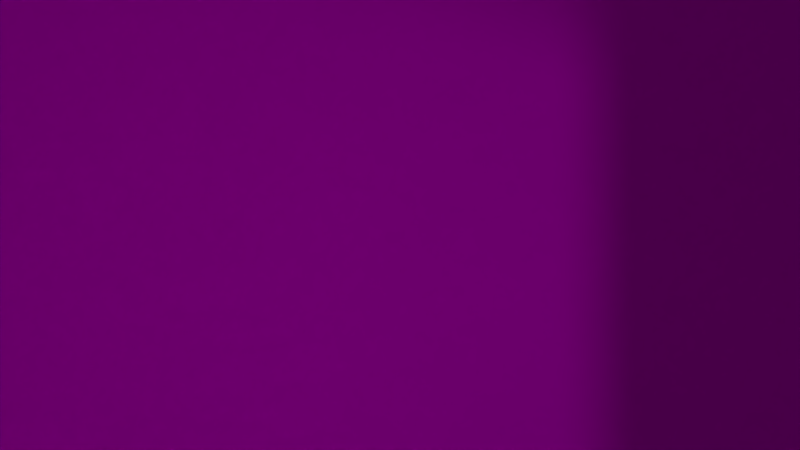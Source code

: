# Source: JK-shot9.blend  (saved by Blender 2.76.0; exported with 4.5.12 LTS)
import bpy
from mathutils import Matrix  # noqa: F401  (used for matrix-valued properties, if any)

bpy.ops.wm.read_factory_settings(use_empty=True)
scene = bpy.context.scene
scene.name = 'Scene'

# ---- collections
col_collection_1 = bpy.data.collections.new('Collection 1'); scene.collection.children.link(col_collection_1)
col_vorhang = bpy.data.collections.new('Vorhang')  # instanced only; not linked into the scene
col_wolke = bpy.data.collections.new('Wolke')  # instanced only; not linked into the scene
col_snowglobe = bpy.data.collections.new('SnowGlobe')  # instanced only; not linked into the scene
col_jojo = bpy.data.collections.new('JoJo')  # instanced only; not linked into the scene
col_regal = bpy.data.collections.new('Regal')  # instanced only; not linked into the scene
col_b_cher_001 = bpy.data.collections.new('Bücher.001')  # instanced only; not linked into the scene
col_full_mobile_001 = bpy.data.collections.new('Full Mobile.001')  # instanced only; not linked into the scene
col_minion_002 = bpy.data.collections.new('minion.002')  # instanced only; not linked into the scene

# ---- images (referenced by path relative to the original .blend; pixels are not part of the script)
import os
ASSET_DIR = os.environ.get("B2B_ASSET_DIR", "")  # directory of the original .blend (textures are referenced by path, not embedded)
HERE = os.path.dirname(os.path.abspath(__file__))  # packed textures are extracted next to this script under _unpacked/

def load_image(name, relpath, width, height, colorspace="sRGB"):
    """Load a texture the original file referenced (path relative to the .blend, or extracted next to this script)."""
    p = next((c for c in (os.path.join(HERE, relpath), os.path.join(ASSET_DIR, relpath)) if relpath and os.path.exists(c)), "")
    if p:
        img = bpy.data.images.load(p, check_existing=True)
        img.name = name
    else:  # same state as the original file: an image datablock whose file is absent (Cycles renders it pink)
        img = bpy.data.images.new(name, width, height)
        img.source = "FILE"
        img.filepath = "//" + (relpath or name)
    img.colorspace_settings.name = colorspace
    return img
img_wolkentapete_png = load_image('wolkentapete.png', 'wolkentapete.png', 1024, 1024, 'sRGB')
img_mond_jpg = load_image('mond.jpg', 'mond.jpg', 1024, 1024, 'sRGB')
img_nightsky2_jpg = load_image('nightSky2.jpg', 'nightSky2.jpg', 1024, 1024, 'sRGB')
img_laminat_jpg = load_image('laminat.jpg', 'laminat.jpg', 1024, 1024, 'sRGB')

# ---- materials (node trees are filled in below, after node groups)
mat_material = bpy.data.materials.new('Material')
mat_material.alpha_threshold = 0.0
mat_material.roughness = 0.5
mat_material_004 = bpy.data.materials.new('Material.004')
mat_material_004.alpha_threshold = 0.0
mat_material_004.roughness = 0.5
mat_material_003 = bpy.data.materials.new('Material.003')
mat_material_003.alpha_threshold = 0.0
mat_material_003.roughness = 0.5
mat_material_007 = bpy.data.materials.new('Material.007')
mat_material_007.alpha_threshold = 0.0
mat_material_007.roughness = 0.5
mat_material_002 = bpy.data.materials.new('Material.002')
mat_material_002.alpha_threshold = 0.0
mat_material_002.roughness = 0.5
mat_material_001 = bpy.data.materials.new('Material.001')
mat_material_001.alpha_threshold = 0.0
mat_material_001.roughness = 0.5

# ---- material node trees
mat_material.use_nodes = True; mat_material.node_tree.nodes.clear()
_N = mat_material.node_tree.nodes; _L = mat_material.node_tree.links
n0 = _N.new('ShaderNodeOutputMaterial'); n0.name = 'Material Output'; n0.location = (300, 300)
n1 = _N.new('ShaderNodeBsdfDiffuse'); n1.name = 'Diffuse BSDF'; n1.location = (10, 300)
n2 = _N.new('ShaderNodeTexImage'); n2.name = 'Image Texture'; n2.location = (-180, 300)
n2.width = 140
n2.image = img_wolkentapete_png
_L.new(n1.outputs[0], n0.inputs[0])
_L.new(n2.outputs[0], n1.inputs[0])
n0.is_active_output = True
mat_material_004.use_nodes = True; mat_material_004.node_tree.nodes.clear()
_N = mat_material_004.node_tree.nodes; _L = mat_material_004.node_tree.links
n0 = _N.new('ShaderNodeOutputMaterial'); n0.name = 'Material Output'; n0.location = (300, 300)
n1 = _N.new('ShaderNodeBsdfDiffuse'); n1.name = 'Diffuse BSDF'; n1.location = (10, 300)
_L.new(n1.outputs[0], n0.inputs[0])
n0.is_active_output = True
mat_material_003.use_nodes = True; mat_material_003.node_tree.nodes.clear()
_N = mat_material_003.node_tree.nodes; _L = mat_material_003.node_tree.links
n0 = _N.new('ShaderNodeOutputMaterial'); n0.name = 'Material Output'; n0.location = (300, 300)
n1 = _N.new('ShaderNodeBsdfDiffuse'); n1.name = 'Diffuse BSDF'; n1.location = (10, 300)
n1.inputs[0].default_value = (0.2462, 0.2462, 0.2462, 1.0)
_L.new(n1.outputs[0], n0.inputs[0])
n0.is_active_output = True
mat_material_007.use_nodes = True; mat_material_007.node_tree.nodes.clear()
_N = mat_material_007.node_tree.nodes; _L = mat_material_007.node_tree.links
n0 = _N.new('ShaderNodeOutputMaterial'); n0.name = 'Material Output'; n0.location = (300, 300)
n1 = _N.new('ShaderNodeTexImage'); n1.name = 'Image Texture'; n1.location = (-180, 300)
n1.width = 140
n1.image = img_mond_jpg
n2 = _N.new('ShaderNodeEmission'); n2.name = 'Emission'; n2.location = (110, 300)
n2.inputs[1].default_value = 50.0
_L.new(n2.outputs[0], n0.inputs[0])
_L.new(n1.outputs[0], n2.inputs[0])
n0.is_active_output = True
mat_material_002.use_nodes = True; mat_material_002.node_tree.nodes.clear()
_N = mat_material_002.node_tree.nodes; _L = mat_material_002.node_tree.links
n0 = _N.new('ShaderNodeOutputMaterial'); n0.name = 'Material Output'; n0.location = (300, 300)
n1 = _N.new('ShaderNodeBsdfDiffuse'); n1.name = 'Diffuse BSDF'; n1.location = (10, 300)
n2 = _N.new('ShaderNodeTexImage'); n2.name = 'Image Texture'; n2.location = (-180, 300)
n2.width = 140
n2.image = img_nightsky2_jpg
_L.new(n1.outputs[0], n0.inputs[0])
_L.new(n2.outputs[0], n1.inputs[0])
n0.is_active_output = True
mat_material_001.use_nodes = True; mat_material_001.node_tree.nodes.clear()
_N = mat_material_001.node_tree.nodes; _L = mat_material_001.node_tree.links
n0 = _N.new('ShaderNodeOutputMaterial'); n0.name = 'Material Output'; n0.location = (300, 300)
n1 = _N.new('ShaderNodeTexImage'); n1.name = 'Image Texture'; n1.location = (-180, 300)
n1.width = 140
n1.image = img_laminat_jpg
n2 = _N.new('ShaderNodeBsdfDiffuse'); n2.name = 'Diffuse BSDF'; n2.location = (44, 361)
_L.new(n2.outputs[0], n0.inputs[0])
_L.new(n1.outputs[0], n2.inputs[0])
n0.is_active_output = True

# ---- world
world_world = bpy.data.worlds.new('World'); scene.world = world_world
world_world.color = (0.05088, 0.05088, 0.05088)
world_world.use_sun_shadow = False
world_world.sun_shadow_jitter_overblur = 0.0
world_world.cycles.sampling_method = 'MANUAL'
world_world.cycles.sample_map_resolution = 256

# ---- cameras
cam_camera_004 = bpy.data.cameras.new('Camera.004')
cam_camera_004.clip_end = 100.0
cam_camera_004.lens = 35.0
cam_camera_004.sensor_width = 32.0
cam_camera_004.sensor_height = 18.0
cam_camera_004.display_size = 2.0
cam_camera_004.dof.focus_distance = 0.0
cam_camera_003 = bpy.data.cameras.new('Camera.003')
cam_camera_003.clip_end = 100.0
cam_camera_003.lens = 30.45
cam_camera_003.sensor_width = 6.23
cam_camera_003.sensor_height = 18.0
cam_camera_003.display_size = 2.0
cam_camera_003.dof.focus_distance = 0.0
cam_camera_002 = bpy.data.cameras.new('Camera.002')
cam_camera_002.clip_end = 100.0
cam_camera_002.lens = 35.0
cam_camera_002.sensor_width = 32.0
cam_camera_002.sensor_height = 18.0
cam_camera_002.display_size = 2.0
cam_camera_002.dof.focus_distance = 0.0
cam_camera_001 = bpy.data.cameras.new('Camera.001')
cam_camera_001.clip_end = 100.0
cam_camera_001.lens = 35.0
cam_camera_001.sensor_width = 32.0
cam_camera_001.sensor_height = 18.0
cam_camera_001.display_size = 2.0
cam_camera_001.dof.focus_distance = 0.0
cam_camera = bpy.data.cameras.new('Camera')
cam_camera.clip_end = 100.0
cam_camera.lens = 35.0
cam_camera.sensor_width = 32.0
cam_camera.sensor_height = 18.0
cam_camera.ortho_scale = 7.314
cam_camera.dof.focus_distance = 0.0

# ---- lights
light_sun = bpy.data.lights.new('Sun', 'SPOT')
light_sun.transmission_factor = 0.0
light_sun.energy = 1.0
light_sun.shadow_buffer_clip_start = 0.5
light_sun.shadow_soft_size = 0.1
light_sun.shadow_maximum_resolution = 0.006
light_sun.use_absolute_resolution = True
light_sun.cycles.use_multiple_importance_sampling = False
light_sun.use_nodes = True; light_sun.node_tree.nodes.clear()
_N = light_sun.node_tree.nodes; _L = light_sun.node_tree.links
n0 = _N.new('ShaderNodeEmission'); n0.name = 'Emission'; n0.location = (10, 300)
n0.inputs[1].default_value = 50.0
n1 = _N.new('ShaderNodeBsdfDiffuse'); n1.name = 'Diffuse BSDF'; n1.location = (211, 213)
n1.inputs[1].default_value = 0.675
n2 = _N.new('ShaderNodeOutputLight'); n2.name = 'Lamp Output'; n2.location = (737, 347)
n3 = _N.new('ShaderNodeMixShader'); n3.name = 'Mix Shader'; n3.location = (468, 310)
n3.inputs[0].default_value = 0.3227
_L.new(n1.outputs[0], n3.inputs[2])
_L.new(n0.outputs[0], n3.inputs[1])
_L.new(n3.outputs[0], n2.inputs[0])
n2.is_active_output = True

# ---- meshes
me_plane_006 = bpy.data.meshes.new('Plane.006')
me_plane_006.from_pydata([(-1.0, -1.0, 0.0), (1.0, -1.0, 0.0), (-1.0, 1.0, 0.0), (1.0, 1.0, 0.0)], [], [(0, 1, 3, 2)])
_uv = me_plane_006.uv_layers.new(name='UVMap')
_uv.uv.foreach_set('vector', [-7.715, -7.725, 8.751, -7.725, 8.751, 8.742, -7.715, 8.742])
me_plane_006.materials.append(mat_material)
me_plane_006.use_remesh_preserve_volume = False
me_plane_006.use_remesh_preserve_attributes = False
me_plane_006.use_mirror_vertex_groups = False
me_plane_006.update()
me_plane_005 = bpy.data.meshes.new('Plane.005')
me_plane_005.from_pydata([(-1.0, -1.0, 0.0), (1.0, -1.0, 0.0), (-1.0, 1.0, 0.0), (1.0, 1.0, 0.0)], [], [(0, 1, 3, 2)])
_uv = me_plane_005.uv_layers.new(name='UVMap')
_uv.uv.foreach_set('vector', [-7.715, -7.725, 8.751, -7.725, 8.751, 8.742, -7.715, 8.742])
me_plane_005.materials.append(mat_material)
me_plane_005.use_remesh_preserve_volume = False
me_plane_005.use_remesh_preserve_attributes = False
me_plane_005.use_mirror_vertex_groups = False
me_plane_005.update()
me_plane_013 = bpy.data.meshes.new('Plane.013')
me_plane_013.from_pydata([(-1.0, -1.0, 0.0), (1.0, -1.0, 0.0), (-1.0, 1.0, 0.0), (1.0, 1.0, 0.0)], [], [(0, 1, 3, 2)])
_uv = me_plane_013.uv_layers.new(name='UVMap')
_uv.uv.foreach_set('vector', [-7.715, -7.725, 8.751, -7.725, 8.751, 8.742, -7.715, 8.742])
me_plane_013.materials.append(mat_material)
me_plane_013.use_remesh_preserve_volume = False
me_plane_013.use_remesh_preserve_attributes = False
me_plane_013.use_mirror_vertex_groups = False
me_plane_013.update()
me_plane_012 = bpy.data.meshes.new('Plane.012')
me_plane_012.from_pydata([(-1.0, -1.0, 0.0), (1.0, -1.0, 0.0), (-1.0, 1.0, 0.0), (1.0, 1.0, 0.0)], [], [(0, 1, 3, 2)])
_uv = me_plane_012.uv_layers.new(name='UVMap')
_uv.uv.foreach_set('vector', [-7.715, -7.725, 8.751, -7.725, 8.751, 8.742, -7.715, 8.742])
me_plane_012.materials.append(mat_material)
me_plane_012.use_remesh_preserve_volume = False
me_plane_012.use_remesh_preserve_attributes = False
me_plane_012.use_mirror_vertex_groups = False
me_plane_012.update()
me_plane_011 = bpy.data.meshes.new('Plane.011')
me_plane_011.from_pydata([(-1.0, -1.0, 0.0), (1.0, -1.0, 0.0), (-1.0, 1.0, 0.0), (1.0, 1.0, 0.0)], [], [(0, 1, 3, 2)])
_uv = me_plane_011.uv_layers.new(name='UVMap')
_uv.uv.foreach_set('vector', [-7.715, -7.725, 8.751, -7.725, 8.751, 8.742, -7.715, 8.742])
me_plane_011.materials.append(mat_material)
me_plane_011.use_remesh_preserve_volume = False
me_plane_011.use_remesh_preserve_attributes = False
me_plane_011.use_mirror_vertex_groups = False
me_plane_011.update()
me_plane_010 = bpy.data.meshes.new('Plane.010')
me_plane_010.from_pydata([(-1.0, -1.0, 0.0), (1.0, -1.0, 0.0), (-1.0, 1.0, 0.0), (1.0, 1.0, 0.0)], [], [(0, 1, 3, 2)])
_uv = me_plane_010.uv_layers.new(name='UVMap')
_uv.uv.foreach_set('vector', [-7.715, -7.725, 8.751, -7.725, 8.751, 8.742, -7.715, 8.742])
me_plane_010.materials.append(mat_material)
me_plane_010.use_remesh_preserve_volume = False
me_plane_010.use_remesh_preserve_attributes = False
me_plane_010.use_mirror_vertex_groups = False
me_plane_010.update()
me_plane_009 = bpy.data.meshes.new('Plane.009')
me_plane_009.from_pydata([(-1.0, -1.0, 0.0), (1.0, -1.0, 0.0), (-1.0, 1.0, 0.0), (1.0, 1.0, 0.0), (-1.0, 1.0, -2.544), (-1.0, -1.0, -2.544), (1.0, -1.0, -2.544), (1.0, 1.0, -2.544)], [], [(0, 2, 3, 1), (5, 6, 7, 4), (3, 2, 4, 7), (1, 3, 7, 6), (0, 1, 6, 5), (2, 0, 5, 4)])
me_plane_009.materials.append(mat_material_004)
me_plane_009.use_remesh_preserve_volume = False
me_plane_009.use_remesh_preserve_attributes = False
me_plane_009.use_mirror_vertex_groups = False
me_plane_009.update()
me_plane_008 = bpy.data.meshes.new('Plane.008')
me_plane_008.from_pydata([(-1.0, -1.0, 0.0), (1.0, -1.0, 0.0), (-1.0, 1.0, 0.0), (1.0, 1.0, 0.0), (-1.0, 1.0, 2.184), (-1.0, -1.0, 2.184), (1.0, -1.0, 2.184), (1.0, 1.0, 2.184)], [], [(0, 2, 3, 1), (5, 6, 7, 4), (3, 2, 4, 7), (1, 3, 7, 6), (0, 1, 6, 5), (2, 0, 5, 4)])
me_plane_008.materials.append(mat_material_004)
me_plane_008.use_remesh_preserve_volume = False
me_plane_008.use_remesh_preserve_attributes = False
me_plane_008.use_mirror_vertex_groups = False
me_plane_008.update()
me_plane_004 = bpy.data.meshes.new('Plane.004')
me_plane_004.from_pydata([(-1.0, -1.0, 0.0), (1.0, -1.0, 0.0), (-1.0, 1.0, 0.0), (1.0, 1.0, 0.0), (-1.0, 1.0, -2.481), (-1.0, -1.0, -2.481), (1.0, -1.0, -2.481), (1.0, 1.0, -2.481)], [], [(0, 2, 3, 1), (5, 6, 7, 4), (3, 2, 4, 7), (1, 3, 7, 6), (0, 1, 6, 5), (2, 0, 5, 4)])
me_plane_004.materials.append(mat_material_004)
me_plane_004.use_remesh_preserve_volume = False
me_plane_004.use_remesh_preserve_attributes = False
me_plane_004.use_mirror_vertex_groups = False
me_plane_004.update()
me_cylinder = bpy.data.meshes.new('Cylinder')
me_cylinder.from_pydata([(0.0, 1.0, -1.0), (0.0, 1.0, 1.0), (0.1951, 0.9808, -1.0), (0.1951, 0.9808, 1.0), (0.3827, 0.9239, -1.0), (0.3827, 0.9239, 1.0), (0.5556, 0.8315, -1.0), (0.5556, 0.8315, 1.0), (0.7071, 0.7071, -1.0), (0.7071, 0.7071, 1.0), (0.8315, 0.5556, -1.0), (0.8315, 0.5556, 1.0), (0.9239, 0.3827, -1.0), (0.9239, 0.3827, 1.0), (0.9808, 0.1951, -1.0), (0.9808, 0.1951, 1.0), (1.0, 7.55e-08, -1.0), (1.0, 7.55e-08, 1.0), (0.9808, -0.1951, -1.0), (0.9808, -0.1951, 1.0), (0.9239, -0.3827, -1.0), (0.9239, -0.3827, 1.0), (0.8315, -0.5556, -1.0), (0.8315, -0.5556, 1.0), (0.7071, -0.7071, -1.0), (0.7071, -0.7071, 1.0), (0.5556, -0.8315, -1.0), (0.5556, -0.8315, 1.0), (0.3827, -0.9239, -1.0), (0.3827, -0.9239, 1.0), (0.1951, -0.9808, -1.0), (0.1951, -0.9808, 1.0), (-3.258e-07, -1.0, -1.0), (-3.258e-07, -1.0, 1.0), (-0.1951, -0.9808, -1.0), (-0.1951, -0.9808, 1.0), (-0.3827, -0.9239, -1.0), (-0.3827, -0.9239, 1.0), (-0.5556, -0.8315, -1.0), (-0.5556, -0.8315, 1.0), (-0.7071, -0.7071, -1.0), (-0.7071, -0.7071, 1.0), (-0.8315, -0.5556, -1.0), (-0.8315, -0.5556, 1.0), (-0.9239, -0.3827, -1.0), (-0.9239, -0.3827, 1.0), (-0.9808, -0.1951, -1.0), (-0.9808, -0.1951, 1.0), (-1.0, 9.656e-07, -1.0), (-1.0, 9.656e-07, 1.0), (-0.9808, 0.1951, -1.0), (-0.9808, 0.1951, 1.0), (-0.9239, 0.3827, -1.0), (-0.9239, 0.3827, 1.0), (-0.8315, 0.5556, -1.0), (-0.8315, 0.5556, 1.0), (-0.7071, 0.7071, -1.0), (-0.7071, 0.7071, 1.0), (-0.5556, 0.8315, -1.0), (-0.5556, 0.8315, 1.0), (-0.3827, 0.9239, -1.0), (-0.3827, 0.9239, 1.0), (-0.1951, 0.9808, -1.0), (-0.1951, 0.9808, 1.0)], [], [(0, 1, 3, 2), (2, 3, 5, 4), (4, 5, 7, 6), (6, 7, 9, 8), (8, 9, 11, 10), (10, 11, 13, 12), (12, 13, 15, 14), (14, 15, 17, 16), (16, 17, 19, 18), (18, 19, 21, 20), (20, 21, 23, 22), (22, 23, 25, 24), (24, 25, 27, 26), (26, 27, 29, 28), (28, 29, 31, 30), (30, 31, 33, 32), (32, 33, 35, 34), (34, 35, 37, 36), (36, 37, 39, 38), (38, 39, 41, 40), (40, 41, 43, 42), (42, 43, 45, 44), (44, 45, 47, 46), (46, 47, 49, 48), (48, 49, 51, 50), (50, 51, 53, 52), (52, 53, 55, 54), (54, 55, 57, 56), (56, 57, 59, 58), (58, 59, 61, 60), (3, 1, 63, 61, 59, 57, 55, 53, 51, 49, 47, 45, 43, 41, 39, 37, 35, 33, 31, 29, 27, 25, 23, 21, 19, 17, 15, 13, 11, 9, 7, 5), (62, 63, 1, 0), (60, 61, 63, 62), (0, 2, 4, 6, 8, 10, 12, 14, 16, 18, 20, 22, 24, 26, 28, 30, 32, 34, 36, 38, 40, 42, 44, 46, 48, 50, 52, 54, 56, 58, 60, 62)])
me_cylinder.materials.append(mat_material_003)
me_cylinder.use_remesh_preserve_volume = False
me_cylinder.use_remesh_preserve_attributes = False
me_cylinder.use_mirror_vertex_groups = False
me_cylinder.update()
me_circle = bpy.data.meshes.new('Circle')
me_circle.from_pydata([(0.0, 1.0, 0.0), (-0.1951, 0.9808, 0.0), (-0.3827, 0.9239, 0.0), (-0.5556, 0.8315, 0.0), (-0.7071, 0.7071, 0.0), (-0.8315, 0.5556, 0.0), (-0.9239, 0.3827, 0.0), (-0.9808, 0.1951, 0.0), (-1.0, 7.55e-08, 0.0), (-0.9808, -0.1951, 0.0), (-0.9239, -0.3827, 0.0), (-0.8315, -0.5556, 0.0), (-0.7071, -0.7071, 0.0), (-0.5556, -0.8315, 0.0), (-0.3827, -0.9239, 0.0), (-0.1951, -0.9808, 0.0), (3.258e-07, -1.0, 0.0), (0.1951, -0.9808, 0.0), (0.3827, -0.9239, 0.0), (0.5556, -0.8315, 0.0), (0.7071, -0.7071, 0.0), (0.8315, -0.5556, 0.0), (0.9239, -0.3827, 0.0), (0.9808, -0.1951, 0.0), (1.0, 9.656e-07, 0.0), (0.9808, 0.1951, 0.0), (0.9239, 0.3827, 0.0), (0.8315, 0.5556, 0.0), (0.7071, 0.7071, 0.0), (0.5556, 0.8315, 0.0), (0.3827, 0.9239, 0.0), (0.1951, 0.9808, 0.0)], [], [(1, 2, 3, 4, 5, 6, 7, 8, 9, 10, 11, 12, 13, 14, 15, 16, 17, 18, 19, 20, 21, 22, 23, 24, 25, 26, 27, 28, 29, 30, 31, 0)])
_uv = me_circle.uv_layers.new(name='UVMap')
_uv.uv.foreach_set('vector', [0.3993, 0.9422, 0.3556, 0.9157, 0.3154, 0.8727, 0.2801, 0.8148, 0.2512, 0.7443, 0.2297, 0.6638, 0.2164, 0.5765, 0.2119, 0.4857, 0.2164, 0.3949, 0.2297, 0.3075, 0.2512, 0.2271, 0.2801, 0.1565, 0.3154, 0.09862, 0.3556, 0.05561, 0.3993, 0.02912, 0.4447, 0.02018, 0.4901, 0.02912, 0.5338, 0.05561, 0.574, 0.09863, 0.6093, 0.1565, 0.6382, 0.2271, 0.6597, 0.3075, 0.673, 0.3949, 0.6774, 0.4857, 0.673, 0.5765, 0.6597, 0.6638, 0.6382, 0.7443, 0.6093, 0.8148, 0.574, 0.8727, 0.5338, 0.9157, 0.4901, 0.9422, 0.4447, 0.9512])
me_circle.materials.append(mat_material_007)
me_circle.use_remesh_preserve_volume = False
me_circle.use_remesh_preserve_attributes = False
me_circle.use_mirror_vertex_groups = False
me_circle.update()
me_plane_007 = bpy.data.meshes.new('Plane.007')
me_plane_007.from_pydata([(-1.0, -1.0, 0.0), (1.0, -1.0, 0.0), (-1.0, 1.0, 0.0), (1.0, 1.0, 0.0)], [], [(0, 1, 3, 2)])
_uv = me_plane_007.uv_layers.new(name='UVMap')
_uv.uv.foreach_set('vector', [8.17e-05, 8.166e-05, 0.667, 8.166e-05, 0.667, 0.9999, 8.166e-05, 0.9999])
me_plane_007.materials.append(mat_material_002)
me_plane_007.use_remesh_preserve_volume = False
me_plane_007.use_remesh_preserve_attributes = False
me_plane_007.use_mirror_vertex_groups = False
me_plane_007.update()
me_plane_003 = bpy.data.meshes.new('Plane.003')
me_plane_003.from_pydata([(-1.0, -1.0, 0.0), (1.0, -1.0, 0.0), (-1.0, 1.0, 0.0), (1.0, 1.0, 0.0)], [], [(0, 1, 3, 2)])
_uv = me_plane_003.uv_layers.new(name='UVMap')
_uv.uv.foreach_set('vector', [-5.755, -5.744, 6.727, -5.744, 6.727, 6.737, -5.755, 6.737])
me_plane_003.materials.append(mat_material)
me_plane_003.use_remesh_preserve_volume = False
me_plane_003.use_remesh_preserve_attributes = False
me_plane_003.use_mirror_vertex_groups = False
me_plane_003.update()
me_plane_002 = bpy.data.meshes.new('Plane.002')
me_plane_002.from_pydata([(-1.0, -1.0, 0.0), (1.0, -1.0, 0.0), (-1.0, 1.0, 0.0), (1.0, 1.0, 0.0)], [], [(0, 1, 3, 2)])
_uv = me_plane_002.uv_layers.new(name='UVMap')
_uv.uv.foreach_set('vector', [-7.715, -7.725, 8.751, -7.725, 8.751, 8.742, -7.715, 8.742])
me_plane_002.materials.append(mat_material)
me_plane_002.use_remesh_preserve_volume = False
me_plane_002.use_remesh_preserve_attributes = False
me_plane_002.use_mirror_vertex_groups = False
me_plane_002.update()
me_plane_001 = bpy.data.meshes.new('Plane.001')
me_plane_001.from_pydata([(-1.0, -1.0, 0.0), (1.0, -1.0, 0.0), (-1.0, 1.0, 0.0), (1.0, 1.0, 0.0), (-1.0, 0.694, 0.0), (1.0, 0.694, 0.0), (-1.0, -0.1696, 0.0), (1.0, -0.1696, 0.0), (-0.1161, -1.0, 0.0), (-0.1161, 1.0, 0.0), (-0.1161, 0.694, 0.0), (-0.1161, -0.1696, 0.0), (0.7697, -1.0, 0.0), (0.7697, 1.0, 0.0), (0.7697, 0.694, 0.0), (0.7697, -0.1696, 0.0)], [], [(14, 5, 3, 13), (15, 7, 5, 14), (12, 1, 7, 15), (0, 8, 11, 6), (6, 11, 10, 4), (4, 10, 9, 2), (8, 12, 15, 11), (10, 14, 13, 9)])
_uv = me_plane_001.uv_layers.new(name='UVMap')
_uv.uv.foreach_set('vector', [11.08, -13.26, 14.25, -13.26, 14.25, -9.051, 11.08, -9.051, 11.08, 2.379, 14.25, 2.379, 14.25, 14.27, 11.08, 14.27, 11.08, -9.051, 14.25, -9.051, 14.25, 2.379, 11.08, 2.379, -13.28, -9.051, -1.111, -9.051, -1.111, 2.379, -13.28, 2.379, -13.28, 2.379, -1.111, 2.379, -1.111, 14.27, -13.28, 14.27, -13.28, -13.26, -1.111, -13.26, -1.111, -9.051, -13.28, -9.051, -1.111, -9.051, 11.08, -9.051, 11.08, 2.379, -1.111, 2.379, -1.111, -13.26, 11.08, -13.26, 11.08, -9.051, -1.111, -9.051])
me_plane_001.materials.append(mat_material)
me_plane_001.use_remesh_preserve_volume = False
me_plane_001.use_remesh_preserve_attributes = False
me_plane_001.use_mirror_vertex_groups = False
me_plane_001.update()
me_plane = bpy.data.meshes.new('Plane')
me_plane.from_pydata([(-1.0, -1.0, 0.0), (1.0, -1.0, 0.0), (-1.0, 1.0, 0.0), (1.0, 1.0, 0.0)], [], [(0, 1, 3, 2)])
_uv = me_plane.uv_layers.new(name='UVMap')
_uv.uv.foreach_set('vector', [0.1112, 0.0, 0.9041, 0.0, 0.9041, 1.0, 0.1112, 1.0])
me_plane.materials.append(mat_material_001)
me_plane.use_remesh_preserve_volume = False
me_plane.use_remesh_preserve_attributes = False
me_plane.use_mirror_vertex_groups = False
me_plane.update()

# ---- objects
ob_wand2_006 = bpy.data.objects.new('Wand2.006', me_plane_006)
ob_wand2_005 = bpy.data.objects.new('Wand2.005', me_plane_005)
ob_sun = bpy.data.objects.new('Sun', light_sun)
ob_wand2_004 = bpy.data.objects.new('Wand2.004', me_plane_013)
ob_wand2_003 = bpy.data.objects.new('Wand2.003', me_plane_012)
ob_wand2_002 = bpy.data.objects.new('Wand2.002', me_plane_011)
ob_wand2_001 = bpy.data.objects.new('Wand2.001', me_plane_010)
ob_plane_002 = bpy.data.objects.new('Plane.002', me_plane_009)
ob_plane_001 = bpy.data.objects.new('Plane.001', me_plane_008)
ob_plane = bpy.data.objects.new('Plane', me_plane_004)
ob_cylinder = bpy.data.objects.new('Cylinder', me_cylinder)
ob_vorhang_003 = bpy.data.objects.new('Vorhang.003', None)
ob_vorhang_002 = bpy.data.objects.new('Vorhang.002', None)
ob_wolke_001 = bpy.data.objects.new('Wolke.001', None)
ob_wolke = bpy.data.objects.new('Wolke', None)
ob_snowglobe = bpy.data.objects.new('SnowGlobe', None)
ob_jojo = bpy.data.objects.new('JoJo', None)
ob_regal = bpy.data.objects.new('Regal', None)
ob_b_cher_001 = bpy.data.objects.new('Bücher.001', None)
ob_full_mobile_001 = bpy.data.objects.new('Full Mobile.001', None)
ob_minion_002 = bpy.data.objects.new('minion.002', None)
ob_camera_004 = bpy.data.objects.new('Camera.004', cam_camera_004)
ob_camera_003 = bpy.data.objects.new('Camera.003', cam_camera_003)
ob_camera_002 = bpy.data.objects.new('Camera.002', cam_camera_002)
ob_camera_001 = bpy.data.objects.new('Camera.001', cam_camera_001)
ob_mond = bpy.data.objects.new('Mond', me_circle)
ob_himmel = bpy.data.objects.new('Himmel', me_plane_007)
ob_wand3 = bpy.data.objects.new('Wand3', me_plane_003)
ob_wand2 = bpy.data.objects.new('Wand2', me_plane_002)
ob_wand1 = bpy.data.objects.new('Wand1', me_plane_001)
ob_boden = bpy.data.objects.new('Boden', me_plane)
ob_camera = bpy.data.objects.new('Camera', cam_camera)

# ---- transforms, parenting, visibility, modifiers, constraints
ob_wand2_006.location = (-14.81, -13.92, 40.04)
ob_wand2_006.rotation_euler = (1.571, -0.0, 1.571)
ob_wand2_006.scale = (14.65, 14.23, 20.0)
ob_wand2_006.lineart.crease_threshold = 0.0
ob_wand2_005.location = (-14.81, -13.96, 11.71)
ob_wand2_005.rotation_euler = (1.571, -0.0, 1.571)
ob_wand2_005.scale = (14.65, 14.23, 20.0)
ob_wand2_005.lineart.crease_threshold = 0.0
ob_sun.location = (22.98, 24.2, 16.84)
ob_sun.rotation_euler = (-0.8727, 0.0, -0.4363)
ob_sun.scale = (2.0, 2.0, 2.0)
ob_sun.lineart.crease_threshold = 0.0
ob_wand2_004.location = (-2.371, 14.82, 40.04)
ob_wand2_004.rotation_euler = (1.571, -0.0, 0.0)
ob_wand2_004.scale = (14.65, 14.23, 20.0)
ob_wand2_004.lineart.crease_threshold = 0.0
ob_wand2_003.location = (16.77, 14.82, 40.04)
ob_wand2_003.rotation_euler = (1.571, -0.0, 0.0)
ob_wand2_003.scale = (14.65, 14.23, 20.0)
ob_wand2_003.lineart.crease_threshold = 0.0
ob_wand2_002.location = (30.58, 0.2953, 40.04)
ob_wand2_002.rotation_euler = (1.571, -0.0, 1.571)
ob_wand2_002.scale = (14.65, 14.23, 20.0)
ob_wand2_002.lineart.crease_threshold = 0.0
ob_wand2_001.location = (-14.81, 0.2953, 40.04)
ob_wand2_001.rotation_euler = (1.571, -0.0, 1.571)
ob_wand2_001.scale = (14.65, 14.23, 20.0)
ob_wand2_001.lineart.crease_threshold = 0.0
ob_plane_002.location = (6.789, 14.56, 0.0)
ob_plane_002.rotation_euler = (1.571, 0.0, 0.0)
ob_plane_002.scale = (25.0, 1.0, 1.0)
ob_plane_002.lineart.crease_threshold = 0.0
ob_plane_001.location = (30.26, -5.0, 0.0)
ob_plane_001.rotation_euler = (1.571, 0.0, 1.571)
ob_plane_001.scale = (20.0, 1.0, 1.0)
ob_plane_001.lineart.crease_threshold = 0.0
ob_plane.location = (-14.54, 2.328, 0.0)
ob_plane.rotation_euler = (1.571, 0.0, 1.571)
ob_plane.scale = (20.0, 1.0, 1.0)
ob_plane.lineart.crease_threshold = 0.0
ob_cylinder.location = (16.15, 14.04, 22.32)
ob_cylinder.rotation_euler = (0.0, 1.571, 0.0)
ob_cylinder.scale = (0.07, 0.07, 12.0)
ob_cylinder.lineart.crease_threshold = 0.0
ob_vorhang_003.location = (7.0, 14.05, 14.07)
ob_vorhang_003.rotation_euler = (0.0, 0.0, -1.571)
ob_vorhang_003.scale = (4.0, 2.0, 4.0)
ob_vorhang_003.empty_image_offset = (0.0, 0.0)
ob_vorhang_003.show_instancer_for_render = False
ob_vorhang_003.instance_type = 'COLLECTION'
ob_vorhang_003.lineart.crease_threshold = 0.0
ob_vorhang_002.location = (24.59, 14.05, 14.07)
ob_vorhang_002.rotation_euler = (0.0, 0.0, -1.571)
ob_vorhang_002.scale = (4.0, 2.0, 4.0)
ob_vorhang_002.empty_image_offset = (0.0, 0.0)
ob_vorhang_002.show_instancer_for_render = False
ob_vorhang_002.instance_type = 'COLLECTION'
ob_vorhang_002.lineart.crease_threshold = 0.0
ob_wolke_001.location = (29.43, 21.78, 15.0)
ob_wolke_001.rotation_euler = (0.0, 0.0, 1.571)
ob_wolke_001.scale = (1.0, 4.0, 2.0)
ob_wolke_001.empty_image_offset = (0.0, 0.0)
ob_wolke_001.show_instancer_for_render = False
ob_wolke_001.instance_type = 'COLLECTION'
ob_wolke_001.lineart.crease_threshold = 0.0
ob_wolke.location = (7.506, 21.78, 12.18)
ob_wolke.rotation_euler = (0.0, 0.0, 1.571)
ob_wolke.scale = (1.0, 4.0, 2.0)
ob_wolke.empty_image_offset = (0.0, 0.0)
ob_wolke.show_instancer_for_render = False
ob_wolke.instance_type = 'COLLECTION'
ob_wolke.lineart.crease_threshold = 0.0
ob_snowglobe.location = (-5.186, 12.01, 14.96)
ob_snowglobe.scale = (0.3, 0.3, 0.3)
ob_snowglobe.empty_image_offset = (0.0, 0.0)
ob_snowglobe.show_instancer_for_render = False
ob_snowglobe.instance_type = 'COLLECTION'
ob_snowglobe.lineart.crease_threshold = 0.0
ob_jojo.location = (1.686, 11.25, 14.53)
ob_jojo.scale = (0.5, 0.5, 0.75)
ob_jojo.empty_image_offset = (0.0, 0.0)
ob_jojo.show_instancer_for_render = False
ob_jojo.instance_type = 'COLLECTION'
ob_jojo.lineart.crease_threshold = 0.0
ob_regal.location = (-4.341, 11.72, -0.1245)
ob_regal.rotation_euler = (0.0, 0.0, -1.571)
ob_regal.scale = (3.6, 3.6, 3.6)
ob_regal.empty_image_offset = (0.0, 0.0)
ob_regal.show_instancer_for_render = False
ob_regal.instance_type = 'COLLECTION'
ob_regal.lineart.crease_threshold = 0.0
ob_b_cher_001.location = (0.8537, 11.95, 11.14)
ob_b_cher_001.rotation_euler = (0.0, 0.0, 3.142)
ob_b_cher_001.empty_image_offset = (0.0, 0.0)
ob_b_cher_001.show_instancer_for_render = False
ob_b_cher_001.instance_type = 'COLLECTION'
ob_b_cher_001.lineart.crease_threshold = 0.0
ob_full_mobile_001.location = (0.229, -8.094, 22.25)
ob_full_mobile_001.rotation_euler = (0.04887, 0.0, -13.88)
ob_full_mobile_001.empty_image_offset = (0.0, 0.0)
ob_full_mobile_001.show_instancer_for_render = False
ob_full_mobile_001.instance_type = 'COLLECTION'
ob_full_mobile_001.lineart.crease_threshold = 0.0
ob_minion_002.parent = ob_full_mobile_001
ob_minion_002.matrix_parent_inverse = Matrix(((-4.371e-08, -1.0, 2.98e-08, -8.094), (1.0, -4.284e-08, 0.0, -0.229), (0.0, 0.0, 1.0, -22.25), (0.0, 0.0, 0.0, 1.0)))
ob_minion_002.location = (3.402, -7.592, 17.79)
ob_minion_002.rotation_euler = (0.0, 0.0, -1.571)
ob_minion_002.scale = (0.3, 0.3, 0.3)
ob_minion_002.empty_image_offset = (0.0, 0.0)
ob_minion_002.show_instancer_for_render = False
ob_minion_002.instance_type = 'COLLECTION'
ob_minion_002.lineart.crease_threshold = 0.0
ob_camera_004.location = (14.17, -10.42, 16.16)
ob_camera_004.rotation_euler = (1.584, 0.01029, -0.06839)
ob_camera_004.lineart.crease_threshold = 0.0
ob_camera_003.location = (-14.63, -8.799, 21.08)
ob_camera_003.rotation_euler = (1.544, 0.00724, -1.537)
ob_camera_003.lineart.crease_threshold = 0.0
ob_camera_002.location = (15.56, -9.474, 18.46)
ob_camera_002.rotation_euler = (1.585, 0.008631, 1.373)
ob_camera_002.lineart.crease_threshold = 0.0
ob_camera_001.location = (3.982, -3.724, 16.99)
ob_camera_001.rotation_euler = (1.529, 0.01009, 0.1638)
ob_camera_001.lineart.crease_threshold = 0.0
ob_mond.location = (22.98, 24.2, 16.84)
ob_mond.rotation_euler = (1.571, -0.0, 0.0)
ob_mond.scale = (-2.618, -2.618, -2.618)
ob_mond.visible_shadow = False
ob_mond.lineart.crease_threshold = 0.0
ob_himmel.location = (24.68, 35.82, 13.58)
ob_himmel.rotation_euler = (1.571, -0.0, 0.0)
ob_himmel.scale = (-37.08, -16.2, -16.2)
ob_himmel.lineart.crease_threshold = 0.0
ob_wand3.location = (30.58, 0.2953, 11.71)
ob_wand3.rotation_euler = (1.571, -0.0, 1.571)
ob_wand3.scale = (14.65, 14.23, 15.83)
ob_wand3.lineart.crease_threshold = 0.0
ob_wand2.location = (-14.81, 0.2953, 11.71)
ob_wand2.rotation_euler = (1.571, -0.0, 1.571)
ob_wand2.scale = (14.65, 14.23, 20.0)
ob_wand2.lineart.crease_threshold = 0.0
ob_wand1.location = (8.009, 14.82, 11.61)
ob_wand1.rotation_euler = (1.571, -0.0, 0.0)
ob_wand1.scale = (23.28, 14.23, 15.83)
ob_wand1.lineart.crease_threshold = 0.0
ob_boden.location = (8.019, 0.0, 0.0)
ob_boden.scale = (-22.59, -14.8, -14.8)
ob_boden.hide_render = True
ob_boden.lineart.crease_threshold = 0.0
ob_camera.location = (5.9, -36.51, 17.54)
ob_camera.rotation_euler = (1.561, 0.01009, 0.09917)
ob_camera.lock_rotations_4d = False
ob_camera.empty_display_type = 'ARROWS'
ob_camera.color = (0.0, 0.0, 0.0, 0.0)
ob_camera.hide_render = True
ob_camera.display_type = 'WIRE'
ob_camera.lineart.crease_threshold = 0.0
ob_vorhang_003.instance_collection = col_vorhang
ob_vorhang_002.instance_collection = col_vorhang
ob_wolke_001.instance_collection = col_wolke
ob_wolke.instance_collection = col_wolke
ob_snowglobe.instance_collection = col_snowglobe
ob_jojo.instance_collection = col_jojo
ob_regal.instance_collection = col_regal
ob_b_cher_001.instance_collection = col_b_cher_001
ob_full_mobile_001.instance_collection = col_full_mobile_001
ob_minion_002.instance_collection = col_minion_002

# ---- collection membership
col_collection_1.objects.link(ob_wand2_006)
col_collection_1.objects.link(ob_wand2_005)
col_collection_1.objects.link(ob_sun)
col_collection_1.objects.link(ob_wand2_004)
col_collection_1.objects.link(ob_wand2_003)
col_collection_1.objects.link(ob_wand2_002)
col_collection_1.objects.link(ob_wand2_001)
col_collection_1.objects.link(ob_plane_002)
col_collection_1.objects.link(ob_plane_001)
col_collection_1.objects.link(ob_plane)
col_collection_1.objects.link(ob_cylinder)
col_collection_1.objects.link(ob_vorhang_003)
col_collection_1.objects.link(ob_vorhang_002)
col_collection_1.objects.link(ob_wolke_001)
col_collection_1.objects.link(ob_wolke)
col_collection_1.objects.link(ob_snowglobe)
col_collection_1.objects.link(ob_jojo)
col_collection_1.objects.link(ob_regal)
col_collection_1.objects.link(ob_b_cher_001)
col_collection_1.objects.link(ob_full_mobile_001)
col_collection_1.objects.link(ob_minion_002)
col_collection_1.objects.link(ob_camera_004)
col_collection_1.objects.link(ob_camera_003)
col_collection_1.objects.link(ob_camera_002)
col_collection_1.objects.link(ob_camera_001)
col_collection_1.objects.link(ob_mond)
col_collection_1.objects.link(ob_himmel)
col_collection_1.objects.link(ob_wand3)
col_collection_1.objects.link(ob_wand2)
col_collection_1.objects.link(ob_wand1)
col_collection_1.objects.link(ob_boden)
col_collection_1.objects.link(ob_camera)

# ---- scene / render settings (as saved in the file)
scene.camera = ob_camera_002
scene.frame_start = 0; scene.frame_end = 75; scene.frame_set(101)
scene.render.engine = 'CYCLES'
scene.render.fps = 30
scene.render.dither_intensity = 0.0
scene.cycles.use_denoising = False
scene.cycles.samples = 500
scene.cycles.sampling_pattern = 'TABULATED_SOBOL'
scene.cycles.light_sampling_threshold = 0.0
scene.cycles.use_adaptive_sampling = False
scene.cycles.use_light_tree = False
scene.cycles.blur_glossy = 0.0
scene.cycles.pixel_filter_type = 'GAUSSIAN'
scene.cycles.sample_clamp_indirect = 0.0
scene.view_settings.view_transform = 'Standard'
bpy.context.view_layer.update()

